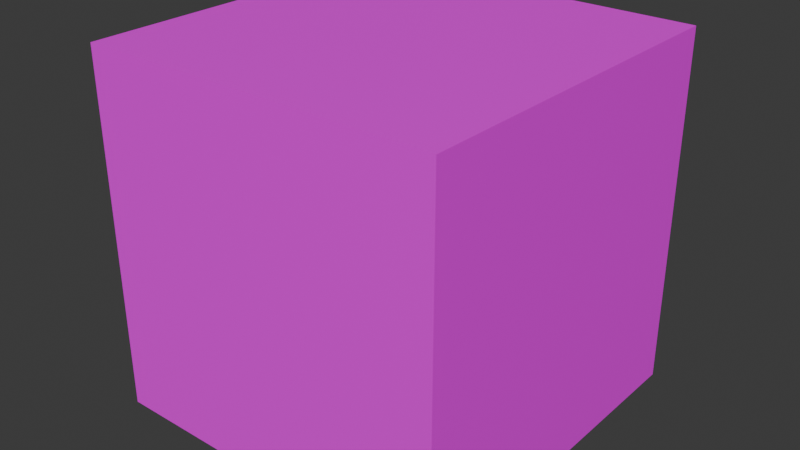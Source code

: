 # Source: block-box.blend  (saved by Blender 5.3.31; exported with 4.5.12 LTS)
import bpy
from mathutils import Matrix  # noqa: F401  (used for matrix-valued properties, if any)

bpy.ops.wm.read_factory_settings(use_empty=True)
scene = bpy.context.scene
scene.name = 'Scene'

# ---- collections
col_collection = bpy.data.collections.new('Collection'); scene.collection.children.link(col_collection)

# ---- images (referenced by path relative to the original .blend; pixels are not part of the script)
import os
ASSET_DIR = os.environ.get("B2B_ASSET_DIR", "")  # directory of the original .blend (textures are referenced by path, not embedded)
HERE = os.path.dirname(os.path.abspath(__file__))  # packed textures are extracted next to this script under _unpacked/

def load_image(name, relpath, width, height, colorspace="sRGB"):
    """Load a texture the original file referenced (path relative to the .blend, or extracted next to this script)."""
    p = next((c for c in (os.path.join(HERE, relpath), os.path.join(ASSET_DIR, relpath)) if relpath and os.path.exists(c)), "")
    if p:
        img = bpy.data.images.load(p, check_existing=True)
        img.name = name
    else:  # same state as the original file: an image datablock whose file is absent (Cycles renders it pink)
        img = bpy.data.images.new(name, width, height)
        img.source = "FILE"
        img.filepath = "//" + (relpath or name)
    img.colorspace_settings.name = colorspace
    return img
img_block_platform_png = load_image('block-platform.png', 'block-platform.png', 1024, 1024, 'sRGB')

# ---- materials (node trees are filled in below, after node groups)
mat_block_platform = bpy.data.materials.new('block-platform')
mat_block_platform.alpha_threshold = 0.0
mat_block_platform.use_backface_culling_lightprobe_volume = False
mat_block_platform.roughness = 0.5
mat_block_platform.line_color = (0.0, 0.0, 0.0, 1.0)

# ---- material node trees
mat_block_platform.use_nodes = True; mat_block_platform.node_tree.nodes.clear()
_N = mat_block_platform.node_tree.nodes; _L = mat_block_platform.node_tree.links
n0 = _N.new('ShaderNodeOutputMaterial'); n0.name = 'Material Output'; n0.location = (200, 100)
n1 = _N.new('ShaderNodeBsdfPrincipled'); n1.name = 'Principled BSDF'; n1.location = (-200, 100)
n1.inputs[10].default_value = 0.005
n2 = _N.new('ShaderNodeTexImage'); n2.name = 'Image Texture'; n2.location = (-490, 80)
n2.image = img_block_platform_png
_L.new(n1.outputs[0], n0.inputs[0])
_L.new(n2.outputs[0], n1.inputs[0])
n0.is_active_output = True

# ---- world
world_world = bpy.data.worlds.new('World'); scene.world = world_world
world_world.use_nodes = True; world_world.node_tree.nodes.clear()
_N = world_world.node_tree.nodes; _L = world_world.node_tree.links
n0 = _N.new('ShaderNodeOutputWorld'); n0.name = 'World Output'; n0.location = (200, 100)
n1 = _N.new('ShaderNodeBackground'); n1.name = 'Background'; n1.location = (-200, 100)
n1.inputs[0].default_value = (0.05088, 0.05088, 0.05088, 1.0)
_L.new(n1.outputs[0], n0.inputs[0])
n0.is_active_output = True
world_world.color = (0.05088, 0.05088, 0.05088)
world_world.sun_shadow_jitter_overblur = 0.0

# ---- meshes
me_cube = bpy.data.meshes.new('Cube')
me_cube.from_pydata([(1.0, 1.0, 2.0), (1.0, 1.0, 0.0), (1.0, -1.0, 2.0), (1.0, -1.0, 0.0), (-1.0, 1.0, 2.0), (-1.0, 1.0, 0.0), (-1.0, -1.0, 2.0), (-1.0, -1.0, 0.0), (-1.0, 1.0, 0.0), (-1.0, 1.0, 0.0), (-1.0, -1.0, 0.0), (-1.0, -1.0, 0.0), (1.0, 1.0, 0.0), (1.0, 1.0, 0.0), (1.0, 1.0, 2.0), (1.0, 1.0, 2.0), (-1.0, -1.0, 2.0), (-1.0, -1.0, 2.0), (1.0, -1.0, 2.0), (1.0, -1.0, 2.0), (1.0, -1.0, 0.0), (1.0, -1.0, 0.0), (-1.0, 1.0, 2.0), (-1.0, 1.0, 2.0)], [], [(15, 23, 17, 19), (20, 18, 16, 11), (10, 6, 22, 8), (9, 12, 21, 7), (13, 14, 2, 3), (5, 4, 0, 1)])
_uv = me_cube.uv_layers.new(name='UVMap')
_uv.uv.foreach_set('vector', [0.0, 0.0, 1.0, 0.0, 1.0, 1.0, 0.0, 1.0, 0.0, 0.0, 1.0, 0.0, 1.0, 1.0, 0.0, 1.0, 0.0, 0.0, 1.0, 0.0, 1.0, 1.0, 0.0, 1.0, 0.0, 0.0, 1.0, 0.0, 1.0, 1.0, 0.0, 1.0, 0.0, 0.0, 1.0, 0.0, 1.0, 1.0, 0.0, 1.0, 0.0, 0.0, 1.0, 0.0, 1.0, 1.0, 0.0, 1.0])
me_cube.materials.append(mat_block_platform)
me_cube.update()

# ---- objects
ob_box = bpy.data.objects.new('box', me_cube)

# ---- transforms, parenting, visibility, modifiers, constraints
ob_box.location = (0.0, 0.0, 0.0)
ob_box.lock_rotations_4d = False
ob_box.empty_display_type = 'ARROWS'
ob_box.lineart.crease_threshold = 0.0

# ---- collection membership
col_collection.objects.link(ob_box)

# ---- scene / render settings (as saved in the file)
scene.frame_start = 1; scene.frame_end = 250; scene.frame_set(1)
scene.render.engine = 'BLENDER_EEVEE_NEXT'
scene.render.bake_bias = 0.0
scene.render.bake_samples = 0
scene.render.compositor_device = 'GPU'
scene.eevee.use_volume_custom_range = False
scene.eevee.fast_gi_thickness_near = 0.1
scene.eevee.fast_gi_thickness_far = 0.0
scene.eevee.ray_tracing_options.screen_trace_thickness = 0.1
bpy.context.view_layer.update()

# ---- added for rendering (the .blend has no active camera and no usable light): camera, sun
cam_auto = bpy.data.cameras.new('AutoCamera')
cam_auto.lens = 50.0
cam_auto.sensor_width = 36.0
cam_auto.clip_end = 1000.0
ob_auto_camera = bpy.data.objects.new('AutoCamera', cam_auto)
scene.collection.objects.link(ob_auto_camera)
ob_auto_camera.location = (3.20507, -3.84609, 3.56406)
ob_auto_camera.rotation_euler = (1.09748, -7.21219e-08, 0.694738)
scene.camera = ob_auto_camera
light_auto_sun = bpy.data.lights.new('AutoSun', 'SUN')
light_auto_sun.energy = 3.0
light_auto_sun.angle = 0.0523599
ob_auto_sun = bpy.data.objects.new('AutoSun', light_auto_sun)
scene.collection.objects.link(ob_auto_sun)
ob_auto_sun.rotation_euler = (0.872665, 0.174533, 0.523599)
bpy.context.view_layer.update()
